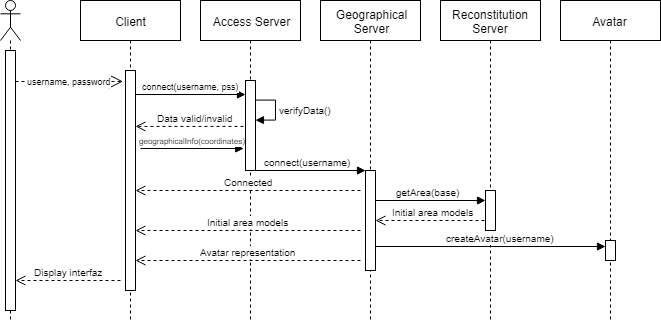

The diagram above was exported from draw.io. Its source (the exported page's mxGraphModel, read from the mxfile embedded in the PNG):
<mxGraphModel dx="934" dy="528" grid="1" gridSize="10" guides="1" tooltips="1" connect="1" arrows="1" fold="1" page="1" pageScale="1" pageWidth="850" pageHeight="1100" math="0" shadow="0">
  <root>
    <mxCell id="0" />
    <mxCell id="1" parent="0" />
    <mxCell id="sqoMhHKUdAy16Kjo_HLd-42" value="&lt;font style=&quot;font-size: 10px&quot;&gt;Data valid/invalid&lt;/font&gt;" style="html=1;verticalAlign=bottom;endArrow=open;dashed=1;endSize=8;exitX=0.997;exitY=0.25;exitDx=0;exitDy=0;exitPerimeter=0;" edge="1" parent="1">
      <mxGeometry relative="1" as="geometry">
        <mxPoint x="294.9655172413793" y="205.9310344827586" as="sourcePoint" />
        <mxPoint x="175" y="205.9310344827586" as="targetPoint" />
      </mxGeometry>
    </mxCell>
    <mxCell id="sqoMhHKUdAy16Kjo_HLd-5" value="" style="shape=umlLifeline;participant=umlActor;perimeter=lifelinePerimeter;whiteSpace=wrap;html=1;container=1;collapsible=0;recursiveResize=0;verticalAlign=top;spacingTop=36;labelBackgroundColor=#ffffff;outlineConnect=0;" vertex="1" parent="1">
      <mxGeometry x="40" y="80" width="20" height="320" as="geometry" />
    </mxCell>
    <mxCell id="sqoMhHKUdAy16Kjo_HLd-7" value="" style="html=1;points=[];perimeter=orthogonalPerimeter;" vertex="1" parent="sqoMhHKUdAy16Kjo_HLd-5">
      <mxGeometry x="5" y="50" width="10" height="260" as="geometry" />
    </mxCell>
    <mxCell id="sqoMhHKUdAy16Kjo_HLd-6" value="Client" style="shape=umlLifeline;perimeter=lifelinePerimeter;whiteSpace=wrap;html=1;container=1;collapsible=0;recursiveResize=0;outlineConnect=0;" vertex="1" parent="1">
      <mxGeometry x="120" y="80" width="100" height="320" as="geometry" />
    </mxCell>
    <mxCell id="sqoMhHKUdAy16Kjo_HLd-24" value="" style="html=1;points=[];perimeter=orthogonalPerimeter;" vertex="1" parent="sqoMhHKUdAy16Kjo_HLd-6">
      <mxGeometry x="45" y="70" width="10" height="220" as="geometry" />
    </mxCell>
    <mxCell id="sqoMhHKUdAy16Kjo_HLd-18" value="Access Server" style="shape=umlLifeline;perimeter=lifelinePerimeter;whiteSpace=wrap;html=1;container=1;collapsible=0;recursiveResize=0;outlineConnect=0;" vertex="1" parent="1">
      <mxGeometry x="240" y="80" width="100" height="320" as="geometry" />
    </mxCell>
    <mxCell id="sqoMhHKUdAy16Kjo_HLd-26" value="" style="html=1;points=[];perimeter=orthogonalPerimeter;" vertex="1" parent="sqoMhHKUdAy16Kjo_HLd-18">
      <mxGeometry x="45" y="80" width="10" height="90" as="geometry" />
    </mxCell>
    <mxCell id="sqoMhHKUdAy16Kjo_HLd-39" value="&lt;font style=&quot;font-size: 10px&quot;&gt;connect(username)&lt;/font&gt;" style="html=1;verticalAlign=bottom;endArrow=block;" edge="1" parent="sqoMhHKUdAy16Kjo_HLd-18">
      <mxGeometry width="80" relative="1" as="geometry">
        <mxPoint x="50" y="170" as="sourcePoint" />
        <mxPoint x="165" y="170" as="targetPoint" />
      </mxGeometry>
    </mxCell>
    <mxCell id="sqoMhHKUdAy16Kjo_HLd-43" value="&lt;font style=&quot;font-size: 10px&quot;&gt;Connected&lt;/font&gt;" style="html=1;verticalAlign=bottom;endArrow=open;dashed=1;endSize=8;" edge="1" parent="sqoMhHKUdAy16Kjo_HLd-18" target="sqoMhHKUdAy16Kjo_HLd-24">
      <mxGeometry relative="1" as="geometry">
        <mxPoint x="160" y="190" as="sourcePoint" />
        <mxPoint x="80" y="190" as="targetPoint" />
      </mxGeometry>
    </mxCell>
    <mxCell id="sqoMhHKUdAy16Kjo_HLd-19" value="Geographical&lt;br&gt;Server&lt;br&gt;" style="shape=umlLifeline;perimeter=lifelinePerimeter;whiteSpace=wrap;html=1;container=1;collapsible=0;recursiveResize=0;outlineConnect=0;" vertex="1" parent="1">
      <mxGeometry x="360" y="80" width="100" height="320" as="geometry" />
    </mxCell>
    <mxCell id="sqoMhHKUdAy16Kjo_HLd-44" value="&lt;font style=&quot;font-size: 10px&quot;&gt;getArea(base)&lt;/font&gt;" style="html=1;verticalAlign=bottom;endArrow=block;" edge="1" parent="sqoMhHKUdAy16Kjo_HLd-19" target="sqoMhHKUdAy16Kjo_HLd-40">
      <mxGeometry width="80" relative="1" as="geometry">
        <mxPoint x="50" y="200" as="sourcePoint" />
        <mxPoint x="130" y="200" as="targetPoint" />
      </mxGeometry>
    </mxCell>
    <mxCell id="sqoMhHKUdAy16Kjo_HLd-45" value="&lt;font style=&quot;font-size: 10px&quot;&gt;Initial area models&lt;/font&gt;" style="html=1;verticalAlign=bottom;endArrow=open;dashed=1;endSize=8;" edge="1" parent="sqoMhHKUdAy16Kjo_HLd-19">
      <mxGeometry relative="1" as="geometry">
        <mxPoint x="170" y="220" as="sourcePoint" />
        <mxPoint x="55" y="220" as="targetPoint" />
      </mxGeometry>
    </mxCell>
    <mxCell id="sqoMhHKUdAy16Kjo_HLd-53" value="" style="html=1;points=[];perimeter=orthogonalPerimeter;fillColor=#FFFFFF;" vertex="1" parent="sqoMhHKUdAy16Kjo_HLd-19">
      <mxGeometry x="45" y="170" width="10" height="100" as="geometry" />
    </mxCell>
    <mxCell id="sqoMhHKUdAy16Kjo_HLd-20" value="Reconstitution&lt;br&gt;Server" style="html=1;points=[];perimeter=orthogonalPerimeter;shape=umlLifeline;participant=label;fontFamily=Helvetica;fontSize=12;fontColor=#000000;align=center;strokeColor=#000000;fillColor=#ffffff;recursiveResize=0;container=1;collapsible=0;" vertex="1" parent="1">
      <mxGeometry x="480" y="80" width="100" height="320" as="geometry" />
    </mxCell>
    <mxCell id="sqoMhHKUdAy16Kjo_HLd-40" value="" style="html=1;points=[];perimeter=orthogonalPerimeter;" vertex="1" parent="sqoMhHKUdAy16Kjo_HLd-20">
      <mxGeometry x="45" y="190" width="10" height="40" as="geometry" />
    </mxCell>
    <mxCell id="sqoMhHKUdAy16Kjo_HLd-21" value="Avatar" style="shape=umlLifeline;perimeter=lifelinePerimeter;whiteSpace=wrap;html=1;container=1;collapsible=0;recursiveResize=0;outlineConnect=0;" vertex="1" parent="1">
      <mxGeometry x="600" y="80" width="100" height="320" as="geometry" />
    </mxCell>
    <mxCell id="sqoMhHKUdAy16Kjo_HLd-27" value="&lt;font style=&quot;font-size: 9px&quot;&gt;connect(username, pss)&lt;/font&gt;" style="html=1;verticalAlign=bottom;endArrow=block;" edge="1" parent="1" target="sqoMhHKUdAy16Kjo_HLd-26">
      <mxGeometry width="80" relative="1" as="geometry">
        <mxPoint x="175" y="174" as="sourcePoint" />
        <mxPoint x="280" y="174" as="targetPoint" />
      </mxGeometry>
    </mxCell>
    <mxCell id="sqoMhHKUdAy16Kjo_HLd-32" value="&lt;font style=&quot;font-size: 10px&quot;&gt;verifyData()&lt;/font&gt;" style="edgeStyle=orthogonalEdgeStyle;html=1;align=left;spacingLeft=2;endArrow=block;rounded=0;entryX=1;entryY=0;" edge="1" parent="1">
      <mxGeometry relative="1" as="geometry">
        <mxPoint x="295" y="179.5" as="sourcePoint" />
        <Array as="points">
          <mxPoint x="315" y="179.5" />
        </Array>
        <mxPoint x="294.9655172413793" y="199.77586206896558" as="targetPoint" />
      </mxGeometry>
    </mxCell>
    <mxCell id="sqoMhHKUdAy16Kjo_HLd-23" value="&lt;font style=&quot;font-size: 9px&quot;&gt;username, password&lt;/font&gt;" style="endArrow=open;endSize=12;dashed=1;html=1;entryX=-0.245;entryY=0.05;entryDx=0;entryDy=0;entryPerimeter=0;" edge="1" parent="1" source="sqoMhHKUdAy16Kjo_HLd-7" target="sqoMhHKUdAy16Kjo_HLd-24">
      <mxGeometry width="160" relative="1" as="geometry">
        <mxPoint x="70" y="159" as="sourcePoint" />
        <mxPoint x="140" y="159" as="targetPoint" />
      </mxGeometry>
    </mxCell>
    <mxCell id="sqoMhHKUdAy16Kjo_HLd-48" value="&lt;font style=&quot;font-size: 10px&quot;&gt;createAvatar(username)&lt;/font&gt;" style="html=1;verticalAlign=bottom;endArrow=block;" edge="1" parent="1">
      <mxGeometry x="0.087" width="80" relative="1" as="geometry">
        <mxPoint x="415" y="326" as="sourcePoint" />
        <mxPoint x="644.9999999999998" y="326" as="targetPoint" />
        <mxPoint as="offset" />
      </mxGeometry>
    </mxCell>
    <mxCell id="sqoMhHKUdAy16Kjo_HLd-41" value="" style="html=1;points=[];perimeter=orthogonalPerimeter;" vertex="1" parent="1">
      <mxGeometry x="645" y="320" width="10" height="20" as="geometry" />
    </mxCell>
    <mxCell id="sqoMhHKUdAy16Kjo_HLd-46" value="&lt;font style=&quot;font-size: 10px&quot;&gt;Initial area models&lt;/font&gt;" style="html=1;verticalAlign=bottom;endArrow=open;dashed=1;endSize=8;" edge="1" parent="1" target="sqoMhHKUdAy16Kjo_HLd-24">
      <mxGeometry relative="1" as="geometry">
        <mxPoint x="400" y="310" as="sourcePoint" />
        <mxPoint x="330" y="309.5" as="targetPoint" />
      </mxGeometry>
    </mxCell>
    <mxCell id="sqoMhHKUdAy16Kjo_HLd-51" value="&lt;font style=&quot;font-size: 10px&quot;&gt;Avatar representation&lt;/font&gt;" style="html=1;verticalAlign=bottom;endArrow=open;dashed=1;endSize=8;" edge="1" parent="1" target="sqoMhHKUdAy16Kjo_HLd-24">
      <mxGeometry relative="1" as="geometry">
        <mxPoint x="400" y="340" as="sourcePoint" />
        <mxPoint x="300" y="40" as="targetPoint" />
      </mxGeometry>
    </mxCell>
    <mxCell id="sqoMhHKUdAy16Kjo_HLd-55" value="&lt;font style=&quot;font-size: 10px&quot;&gt;Display interfaz&lt;/font&gt;" style="html=1;verticalAlign=bottom;endArrow=open;dashed=1;endSize=8;" edge="1" parent="1" target="sqoMhHKUdAy16Kjo_HLd-7">
      <mxGeometry relative="1" as="geometry">
        <mxPoint x="160" y="360" as="sourcePoint" />
        <mxPoint x="90" y="360" as="targetPoint" />
      </mxGeometry>
    </mxCell>
    <mxCell id="sqoMhHKUdAy16Kjo_HLd-56" value="&lt;font style=&quot;font-size: 8px&quot;&gt;geographicalInfo(coordinates)&lt;/font&gt;" style="html=1;verticalAlign=bottom;endArrow=block;entryX=-0.176;entryY=0.7;entryDx=0;entryDy=0;entryPerimeter=0;" edge="1" parent="1">
      <mxGeometry width="80" relative="1" as="geometry">
        <mxPoint x="180" y="228" as="sourcePoint" />
        <mxPoint x="283.2413793103449" y="228.0344827586207" as="targetPoint" />
      </mxGeometry>
    </mxCell>
  </root>
</mxGraphModel>